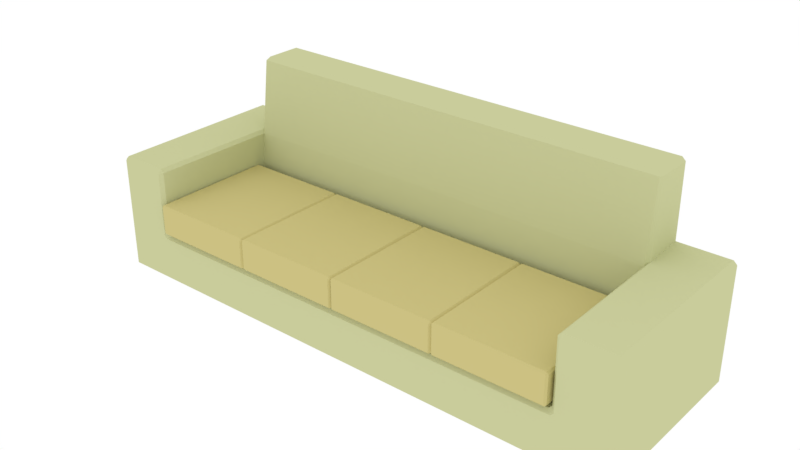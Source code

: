 # Source: COUCH.blend  (saved by Blender 2.79.0; exported with 4.5.12 LTS)
import bpy
from mathutils import Matrix  # noqa: F401  (used for matrix-valued properties, if any)

bpy.ops.wm.read_factory_settings(use_empty=True)
scene = bpy.context.scene
scene.name = 'Scene'

# ---- collections
col_collection_1 = bpy.data.collections.new('Collection 1'); scene.collection.children.link(col_collection_1)

# ---- materials (node trees are filled in below, after node groups)
mat_material = bpy.data.materials.new('Material')
mat_material.alpha_threshold = 0.0
mat_material.roughness = 0.5
mat_material_001 = bpy.data.materials.new('Material.001')
mat_material_001.alpha_threshold = 0.0
mat_material_001.roughness = 0.5

# ---- material node trees
mat_material.use_nodes = True; mat_material.node_tree.nodes.clear()
_N = mat_material.node_tree.nodes; _L = mat_material.node_tree.links
n0 = _N.new('ShaderNodeOutputMaterial'); n0.name = 'Material Output'; n0.location = (300, 300)
n1 = _N.new('ShaderNodeBsdfDiffuse'); n1.name = 'Diffuse BSDF'; n1.location = (10, 300)
n1.inputs[0].default_value = (0.5855, 0.6038, 0.3294, 1.0)
_L.new(n1.outputs[0], n0.inputs[0])
n0.is_active_output = True
mat_material_001.use_nodes = True; mat_material_001.node_tree.nodes.clear()
_N = mat_material_001.node_tree.nodes; _L = mat_material_001.node_tree.links
n0 = _N.new('ShaderNodeOutputMaterial'); n0.name = 'Material Output'; n0.location = (300, 300)
n1 = _N.new('ShaderNodeBsdfDiffuse'); n1.name = 'Diffuse BSDF'; n1.location = (10, 300)
n1.inputs[0].default_value = (0.6038, 0.5332, 0.2251, 1.0)
_L.new(n1.outputs[0], n0.inputs[0])
n0.is_active_output = True

# ---- world
world_world = bpy.data.worlds.new('World'); scene.world = world_world
world_world.use_nodes = True; world_world.node_tree.nodes.clear()
_N = world_world.node_tree.nodes; _L = world_world.node_tree.links
n0 = _N.new('ShaderNodeOutputWorld'); n0.name = 'World Output'; n0.location = (300, 300)
n1 = _N.new('ShaderNodeBackground'); n1.name = 'Background'; n1.location = (10, 300)
n1.inputs[0].default_value = (1.0, 1.0, 1.0, 1.0)
_L.new(n1.outputs[0], n0.inputs[0])
n0.is_active_output = True
world_world.color = (0.05088, 0.05088, 0.05088)
world_world.use_sun_shadow = False
world_world.sun_shadow_jitter_overblur = 0.0
world_world.cycles.sampling_method = 'MANUAL'

# ---- meshes
me_cube = bpy.data.meshes.new('Cube')
me_cube.from_pydata([(1.2, 1.0, 0.0), (1.2, 0.0, 0.0), (1.2, 1.0, 0.2575), (1.5, 1.0, 0.0), (1.5, 1.0, 0.2575), (1.2, 0.8, 0.0), (1.5, 0.8, 0.0), (1.5, 0.7048, 0.2575), (1.2, 1.0, 0.6349), (1.5, 0.01886, 0.0), (1.481, 0.0, 0.0), (1.5, 0.01886, 0.2575), (1.481, 0.0, 0.2575), (1.209, 0.7513, 0.6349), (1.191, 0.7302, 0.6161), (1.2, 0.01886, 0.6161), (1.219, 0.0, 0.6161), (1.219, 0.01886, 0.6349), (1.481, 0.0, 0.6161), (1.5, 0.01886, 0.6161), (1.481, 0.01886, 0.6349), (1.481, 1.0, 0.6349), (1.5, 1.0, 0.6161), (1.5, 0.7302, 0.6161), (1.481, 0.7324, 0.6349), (1.181, 1.0, 1.049), (1.2, 1.0, 1.031), (1.2, 0.8, 1.031), (1.181, 0.8, 1.049), (1.191, 0.7789, 1.031), (-1.192e-07, 1.0, 0.0), (-1.192e-07, 0.0, 0.0), (-1.192e-07, 1.0, 0.2575), (-1.192e-07, 0.8, 0.0), (-1.192e-07, 1.0, 0.6349), (-1.192e-07, 0.01886, 0.2575), (-1.192e-07, 0.0, 0.2387), (-1.192e-07, 0.7789, 1.031), (-1.192e-07, 0.8, 1.049), (-1.192e-07, 0.7313, 0.6252), (-1.192e-07, 1.0, 1.049), (1.183, 0.6882, 0.2575), (1.199, 0.7067, 0.2741), (1.219, 0.0, 0.2552), (1.202, 6.985e-09, 0.2387), (1.218, 0.0, 0.2221), (1.235, 0.0, 0.2399), (1.2, 0.01886, 0.2741), (1.183, 0.01886, 0.2575), (-1.192e-07, 0.6882, 0.2575), (-1.192e-07, 0.7067, 0.2741), (0.6028, -0.01331, 0.28), (0.6028, -0.02307, 0.2898), (0.6028, -0.02307, 0.4402), (0.6028, -0.01331, 0.45), (0.6028, 0.6623, 0.28), (0.6028, 0.672, 0.2898), (0.6028, 0.6623, 0.45), (0.6028, 0.672, 0.4402), (1.181, -0.01331, 0.28), (1.191, -0.01331, 0.2898), (1.181, -0.02307, 0.2898), (1.181, -0.01331, 0.45), (1.181, -0.02307, 0.4402), (1.191, -0.01331, 0.4402), (1.181, 0.6623, 0.28), (1.181, 0.672, 0.2898), (1.191, 0.6623, 0.2898), (1.181, 0.6623, 0.45), (1.191, 0.6623, 0.4402), (1.181, 0.672, 0.4402), (0.01056, -0.01331, 0.28), (0.01056, -0.02307, 0.2898), (0.0006536, -0.01331, 0.2898), (0.01056, -0.02307, 0.4402), (0.01056, -0.01331, 0.45), (0.0006536, -0.01331, 0.4402), (0.01056, 0.6623, 0.28), (0.0006536, 0.6623, 0.2898), (0.01056, 0.672, 0.2898), (0.01056, 0.6623, 0.45), (0.01056, 0.672, 0.4402), (0.0006536, 0.6623, 0.4402), (0.5822, -0.01331, 0.28), (0.5921, -0.01331, 0.2898), (0.5822, -0.02307, 0.2898), (0.5822, -0.01331, 0.45), (0.5822, -0.02307, 0.4402), (0.5921, -0.01331, 0.4402), (0.5822, 0.6623, 0.28), (0.5822, 0.672, 0.2898), (0.5921, 0.6623, 0.2898), (0.5822, 0.6623, 0.45), (0.5921, 0.6623, 0.4402), (0.5822, 0.672, 0.4402)], [], [(25, 40, 38, 28), (0, 2, 4, 3), (5, 6, 9, 10, 1), (11, 7, 23, 19), (2, 32, 34, 8), (1, 45, 44, 36, 31), (6, 7, 11, 9), (10, 12, 46, 45, 1), (30, 32, 2, 0), (0, 3, 6, 5), (3, 4, 7, 6), (8, 34, 40, 25, 26), (13, 8, 26, 27), (4, 2, 8, 21, 22), (7, 4, 22, 23), (24, 13, 17, 20), (21, 8, 13, 24), (15, 16, 17), (18, 19, 20), (27, 28, 29), (12, 10, 9, 11), (14, 15, 17, 13), (20, 17, 16, 18), (24, 20, 19, 23), (21, 24, 23, 22), (43, 46, 12, 18, 16), (18, 12, 11, 19), (25, 28, 27, 26), (39, 14, 29, 37), (13, 27, 29, 14), (41, 49, 35, 48), (30, 0, 5, 33), (37, 29, 28, 38), (33, 5, 1, 31), (43, 16, 15, 47), (48, 35, 36, 44), (42, 47, 15, 14), (43, 44, 45, 46), (43, 47, 48, 44), (41, 48, 47, 42), (42, 50, 49, 41), (50, 42, 14, 39), (61, 63, 53, 52), (67, 69, 64, 60), (68, 57, 54, 62), (56, 58, 70, 66), (51, 52, 84), (53, 54, 88), (55, 91, 56), (57, 58, 93), (59, 60, 61), (62, 63, 64), (65, 66, 67), (68, 69, 70), (55, 51, 84, 91), (52, 53, 88, 84), (54, 57, 93, 88), (58, 56, 91, 93), (65, 55, 56, 66), (57, 68, 70, 58), (69, 67, 66, 70), (59, 65, 67, 60), (68, 62, 64, 69), (63, 61, 60, 64), (51, 59, 61, 52), (62, 54, 53, 63), (55, 65, 59, 51), (85, 87, 74, 72), (91, 93, 88, 84), (92, 80, 75, 86), (73, 76, 82, 78), (79, 81, 94, 90), (71, 72, 73), (74, 75, 76), (77, 78, 79), (80, 81, 82), (83, 84, 85), (86, 87, 88), (89, 90, 91), (92, 93, 94), (77, 71, 73, 78), (72, 74, 76, 73), (75, 80, 82, 76), (81, 79, 78, 82), (89, 77, 79, 90), (80, 92, 94, 81), (93, 91, 90, 94), (83, 89, 91, 84), (92, 86, 88, 93), (87, 85, 84, 88), (71, 83, 85, 72), (86, 75, 74, 87), (77, 89, 83, 71)])
me_cube.polygons.foreach_set('material_index', [0, 0, 0, 0, 0, 0, 0, 0, 0, 0, 0, 0, 0, 0, 0, 0, 0, 0, 0, 0, 0, 0, 0, 0, 0, 0, 0, 0, 0, 0, 0, 0, 0, 0, 0, 0, 0, 0, 0, 0, 0, 0, 1, 1, 1, 1, 1, 1, 1, 1, 1, 1, 1, 1, 1, 1, 1, 1, 1, 1, 1, 1, 1, 1, 1, 1, 1, 1, 1, 1, 1, 1, 1, 1, 1, 1, 1, 1, 1, 1, 1, 1, 1, 1, 1, 1, 1, 1, 1, 1, 1, 1, 1])
me_cube.materials.append(mat_material)
me_cube.materials.append(mat_material_001)
me_cube.use_remesh_preserve_volume = False
me_cube.use_remesh_preserve_attributes = False
me_cube.use_mirror_vertex_groups = False
me_cube.update()

# ---- objects
ob_cube = bpy.data.objects.new('Cube', me_cube)

# ---- transforms, parenting, visibility, modifiers, constraints
ob_cube.location = (0.0, 0.0, 0.0)
ob_cube.lineart.crease_threshold = 0.0
_m = ob_cube.modifiers.new('Mirror', 'MIRROR')

# ---- collection membership
col_collection_1.objects.link(ob_cube)

# ---- scene / render settings (as saved in the file)
scene.frame_start = 1; scene.frame_end = 250; scene.frame_set(1)
scene.render.engine = 'CYCLES'
scene.render.resolution_percentage = 50
scene.render.dither_intensity = 0.0
scene.cycles.use_denoising = False
scene.cycles.samples = 128
scene.cycles.sampling_pattern = 'TABULATED_SOBOL'
scene.cycles.use_adaptive_sampling = False
scene.cycles.use_light_tree = False
scene.cycles.blur_glossy = 0.0
scene.cycles.sample_clamp_indirect = 0.0
scene.view_settings.view_transform = 'Standard'
bpy.context.view_layer.update()

# ---- added for rendering (the .blend has no active camera): camera
cam_auto = bpy.data.cameras.new('AutoCamera')
cam_auto.lens = 50.0
cam_auto.sensor_width = 36.0
cam_auto.clip_end = 1000.0
ob_auto_camera = bpy.data.objects.new('AutoCamera', cam_auto)
scene.collection.objects.link(ob_auto_camera)
ob_auto_camera.location = (3.0892, -3.21858, 2.99608)
ob_auto_camera.rotation_euler = (1.09748, -7.21219e-08, 0.694738)
scene.camera = ob_auto_camera
bpy.context.view_layer.update()
